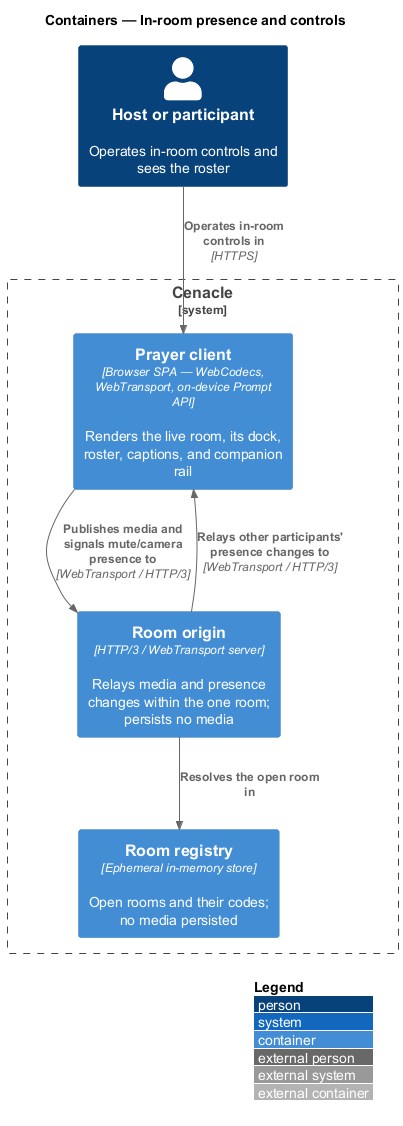

The diagram above was rendered by PlantUML. Its source (embedded in the PNG):
@startuml
!include <C4/C4_Container>
LAYOUT_WITH_LEGEND()
title Containers — In-room presence and controls

Person(person, "Host or participant", "Operates in-room controls and sees the roster")

System_Boundary(cenacle, "Cenacle") {
  Container(spa, "Prayer client", "Browser SPA — WebCodecs, WebTransport, on-device Prompt API", "Renders the live room, its dock, roster, captions, and companion rail")
  Container(origin, "Room origin", "HTTP/3 / WebTransport server", "Relays media and presence changes within the one room; persists no media")
  Container(registry, "Room registry", "Ephemeral in-memory store", "Open rooms and their codes; no media persisted")
}

Rel(person, spa, "Operates in-room controls in", "HTTPS")
Rel(spa, origin, "Publishes media and signals mute/camera presence to", "WebTransport / HTTP/3")
Rel(origin, spa, "Relays other participants' presence changes to", "WebTransport / HTTP/3")
Rel(origin, registry, "Resolves the open room in")
@enduml